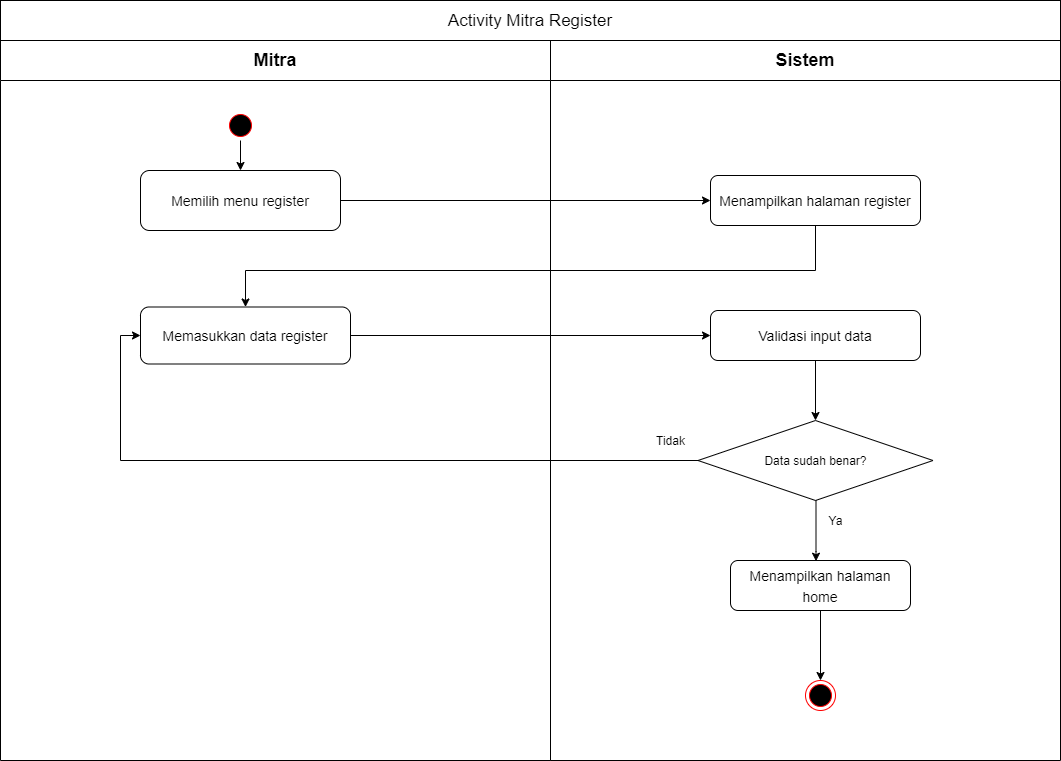

The diagram above was exported from draw.io. Its source (the exported page's mxGraphModel, read from the mxfile embedded in the PNG):
<mxGraphModel dx="852" dy="494" grid="1" gridSize="10" guides="1" tooltips="1" connect="1" arrows="1" fold="1" page="1" pageScale="1" pageWidth="1169" pageHeight="827" math="0" shadow="0">
  <root>
    <mxCell id="j6CdL8B6qHEcJP4R9snW-0" />
    <mxCell id="j6CdL8B6qHEcJP4R9snW-1" parent="j6CdL8B6qHEcJP4R9snW-0" />
    <mxCell id="AP5gkCNAT7UdO7HTF_-n-0" value="Mitra" style="swimlane;whiteSpace=wrap;startSize=40;fontSize=18;" parent="j6CdL8B6qHEcJP4R9snW-1" vertex="1">
      <mxGeometry x="70" y="80" width="550" height="720" as="geometry" />
    </mxCell>
    <mxCell id="AP5gkCNAT7UdO7HTF_-n-1" style="edgeStyle=orthogonalEdgeStyle;rounded=0;orthogonalLoop=1;jettySize=auto;html=1;entryX=0.5;entryY=0;entryDx=0;entryDy=0;fontSize=18;" parent="AP5gkCNAT7UdO7HTF_-n-0" source="AP5gkCNAT7UdO7HTF_-n-2" target="AP5gkCNAT7UdO7HTF_-n-3" edge="1">
      <mxGeometry relative="1" as="geometry" />
    </mxCell>
    <mxCell id="AP5gkCNAT7UdO7HTF_-n-2" value="" style="ellipse;shape=startState;fillColor=#000000;strokeColor=#ff0000;" parent="AP5gkCNAT7UdO7HTF_-n-0" vertex="1">
      <mxGeometry x="225" y="70" width="30" height="30" as="geometry" />
    </mxCell>
    <mxCell id="AP5gkCNAT7UdO7HTF_-n-3" value="&lt;font style=&quot;font-size: 14px&quot;&gt;Memilih menu register&lt;/font&gt;" style="rounded=1;whiteSpace=wrap;html=1;fontSize=18;" parent="AP5gkCNAT7UdO7HTF_-n-0" vertex="1">
      <mxGeometry x="140" y="130" width="200" height="60" as="geometry" />
    </mxCell>
    <mxCell id="AP5gkCNAT7UdO7HTF_-n-4" value="&lt;font style=&quot;font-size: 14px&quot;&gt;Memasukkan data register&lt;/font&gt;" style="rounded=1;whiteSpace=wrap;html=1;fontSize=18;" parent="AP5gkCNAT7UdO7HTF_-n-0" vertex="1">
      <mxGeometry x="140" y="266.5" width="210" height="57" as="geometry" />
    </mxCell>
    <mxCell id="AP5gkCNAT7UdO7HTF_-n-5" value="Sistem" style="swimlane;whiteSpace=wrap;startSize=40;fontSize=18;" parent="j6CdL8B6qHEcJP4R9snW-1" vertex="1">
      <mxGeometry x="620" y="80" width="510" height="720" as="geometry" />
    </mxCell>
    <mxCell id="AP5gkCNAT7UdO7HTF_-n-6" value="&lt;font style=&quot;font-size: 14px&quot;&gt;Menampilkan halaman register&lt;/font&gt;" style="rounded=1;whiteSpace=wrap;html=1;fontSize=18;" parent="AP5gkCNAT7UdO7HTF_-n-5" vertex="1">
      <mxGeometry x="160" y="135" width="210" height="50" as="geometry" />
    </mxCell>
    <mxCell id="AP5gkCNAT7UdO7HTF_-n-7" style="edgeStyle=orthogonalEdgeStyle;rounded=0;orthogonalLoop=1;jettySize=auto;html=1;" parent="AP5gkCNAT7UdO7HTF_-n-5" source="AP5gkCNAT7UdO7HTF_-n-8" target="AP5gkCNAT7UdO7HTF_-n-9" edge="1">
      <mxGeometry relative="1" as="geometry" />
    </mxCell>
    <mxCell id="AP5gkCNAT7UdO7HTF_-n-8" value="&lt;font style=&quot;font-size: 14px&quot;&gt;Validasi input data&lt;/font&gt;" style="rounded=1;whiteSpace=wrap;html=1;fontSize=18;" parent="AP5gkCNAT7UdO7HTF_-n-5" vertex="1">
      <mxGeometry x="160" y="270" width="210" height="50" as="geometry" />
    </mxCell>
    <mxCell id="AP5gkCNAT7UdO7HTF_-n-9" value="Data sudah benar?" style="rhombus;whiteSpace=wrap;html=1;" parent="AP5gkCNAT7UdO7HTF_-n-5" vertex="1">
      <mxGeometry x="147.5" y="380" width="235" height="80" as="geometry" />
    </mxCell>
    <mxCell id="AP5gkCNAT7UdO7HTF_-n-10" style="edgeStyle=orthogonalEdgeStyle;rounded=0;orthogonalLoop=1;jettySize=auto;html=1;entryX=0.5;entryY=0;entryDx=0;entryDy=0;" parent="AP5gkCNAT7UdO7HTF_-n-5" source="AP5gkCNAT7UdO7HTF_-n-11" target="AP5gkCNAT7UdO7HTF_-n-14" edge="1">
      <mxGeometry relative="1" as="geometry" />
    </mxCell>
    <mxCell id="AP5gkCNAT7UdO7HTF_-n-11" value="&lt;font style=&quot;font-size: 14px&quot;&gt;Menampilkan halaman home&lt;/font&gt;" style="rounded=1;whiteSpace=wrap;html=1;fontSize=18;" parent="AP5gkCNAT7UdO7HTF_-n-5" vertex="1">
      <mxGeometry x="180" y="520" width="180" height="50" as="geometry" />
    </mxCell>
    <mxCell id="AP5gkCNAT7UdO7HTF_-n-14" value="" style="ellipse;html=1;shape=endState;fillColor=#000000;strokeColor=#ff0000;fontSize=18;" parent="AP5gkCNAT7UdO7HTF_-n-5" vertex="1">
      <mxGeometry x="255" y="640" width="30" height="30" as="geometry" />
    </mxCell>
    <mxCell id="AP5gkCNAT7UdO7HTF_-n-17" style="edgeStyle=orthogonalEdgeStyle;rounded=0;orthogonalLoop=1;jettySize=auto;html=1;entryX=0.475;entryY=0.014;entryDx=0;entryDy=0;entryPerimeter=0;" parent="AP5gkCNAT7UdO7HTF_-n-5" source="AP5gkCNAT7UdO7HTF_-n-9" target="AP5gkCNAT7UdO7HTF_-n-11" edge="1">
      <mxGeometry relative="1" as="geometry">
        <mxPoint x="140" y="500" as="targetPoint" />
        <Array as="points">
          <mxPoint x="265" y="511" />
        </Array>
      </mxGeometry>
    </mxCell>
    <mxCell id="AP5gkCNAT7UdO7HTF_-n-18" value="Tidak" style="text;html=1;align=center;verticalAlign=middle;resizable=0;points=[];autosize=1;" parent="AP5gkCNAT7UdO7HTF_-n-5" vertex="1">
      <mxGeometry x="100" y="390" width="40" height="20" as="geometry" />
    </mxCell>
    <mxCell id="AP5gkCNAT7UdO7HTF_-n-19" value="Ya" style="text;html=1;align=center;verticalAlign=middle;resizable=0;points=[];autosize=1;" parent="AP5gkCNAT7UdO7HTF_-n-5" vertex="1">
      <mxGeometry x="270" y="470" width="30" height="20" as="geometry" />
    </mxCell>
    <mxCell id="AP5gkCNAT7UdO7HTF_-n-20" style="edgeStyle=orthogonalEdgeStyle;rounded=0;orthogonalLoop=1;jettySize=auto;html=1;entryX=0;entryY=0.5;entryDx=0;entryDy=0;fontSize=18;" parent="j6CdL8B6qHEcJP4R9snW-1" source="AP5gkCNAT7UdO7HTF_-n-3" target="AP5gkCNAT7UdO7HTF_-n-6" edge="1">
      <mxGeometry relative="1" as="geometry" />
    </mxCell>
    <mxCell id="AP5gkCNAT7UdO7HTF_-n-21" value="&lt;font style=&quot;font-size: 17px&quot;&gt;Activity Mitra Register&lt;/font&gt;" style="rounded=0;whiteSpace=wrap;html=1;" parent="j6CdL8B6qHEcJP4R9snW-1" vertex="1">
      <mxGeometry x="70" y="40" width="1060" height="40" as="geometry" />
    </mxCell>
    <mxCell id="AP5gkCNAT7UdO7HTF_-n-22" style="edgeStyle=orthogonalEdgeStyle;rounded=0;orthogonalLoop=1;jettySize=auto;html=1;" parent="j6CdL8B6qHEcJP4R9snW-1" source="AP5gkCNAT7UdO7HTF_-n-4" target="AP5gkCNAT7UdO7HTF_-n-8" edge="1">
      <mxGeometry relative="1" as="geometry" />
    </mxCell>
    <mxCell id="AP5gkCNAT7UdO7HTF_-n-23" style="edgeStyle=orthogonalEdgeStyle;rounded=0;orthogonalLoop=1;jettySize=auto;html=1;" parent="j6CdL8B6qHEcJP4R9snW-1" source="AP5gkCNAT7UdO7HTF_-n-6" target="AP5gkCNAT7UdO7HTF_-n-4" edge="1">
      <mxGeometry relative="1" as="geometry">
        <Array as="points">
          <mxPoint x="885" y="310" />
          <mxPoint x="315" y="310" />
        </Array>
      </mxGeometry>
    </mxCell>
    <mxCell id="HV4EfiI6mOYuCHQkz5fd-0" style="edgeStyle=orthogonalEdgeStyle;rounded=0;orthogonalLoop=1;jettySize=auto;html=1;entryX=0;entryY=0.5;entryDx=0;entryDy=0;" parent="j6CdL8B6qHEcJP4R9snW-1" source="AP5gkCNAT7UdO7HTF_-n-9" target="AP5gkCNAT7UdO7HTF_-n-4" edge="1">
      <mxGeometry relative="1" as="geometry" />
    </mxCell>
  </root>
</mxGraphModel>